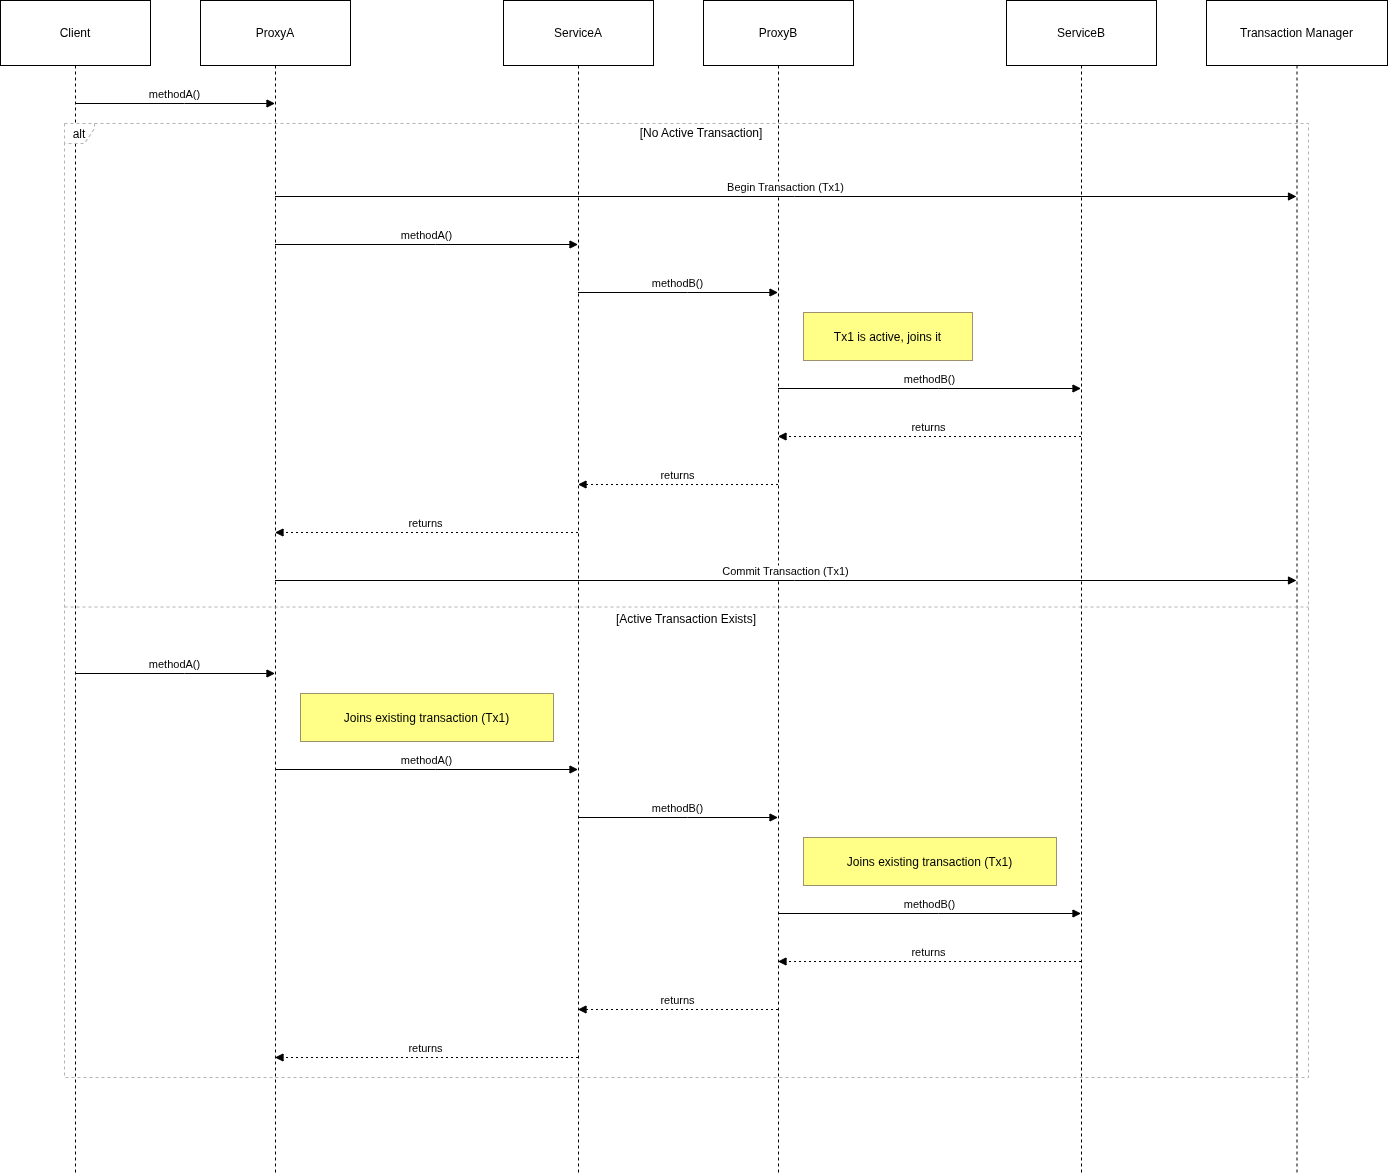

The diagram above was exported from draw.io. Its source (the exported page's mxGraphModel, read from the mxfile embedded in the PNG):
<mxGraphModel dx="1779" dy="702" grid="1" gridSize="10" guides="1" tooltips="1" connect="1" arrows="1" fold="1" page="1" pageScale="1" pageWidth="850" pageHeight="1100" math="0" shadow="0">
  <root>
    <mxCell id="0" />
    <mxCell id="1" parent="0" />
    <mxCell id="CaqcFlqoPvEMPPJJhHW--1" value="Client" style="shape=umlLifeline;perimeter=lifelinePerimeter;whiteSpace=wrap;container=1;dropTarget=0;collapsible=0;recursiveResize=0;outlineConnect=0;portConstraint=eastwest;newEdgeStyle={&quot;edgeStyle&quot;:&quot;elbowEdgeStyle&quot;,&quot;elbow&quot;:&quot;vertical&quot;,&quot;curved&quot;:0,&quot;rounded&quot;:0};size=65;" vertex="1" parent="1">
      <mxGeometry x="20" y="20" width="150" height="1172" as="geometry" />
    </mxCell>
    <mxCell id="CaqcFlqoPvEMPPJJhHW--2" value="ProxyA" style="shape=umlLifeline;perimeter=lifelinePerimeter;whiteSpace=wrap;container=1;dropTarget=0;collapsible=0;recursiveResize=0;outlineConnect=0;portConstraint=eastwest;newEdgeStyle={&quot;edgeStyle&quot;:&quot;elbowEdgeStyle&quot;,&quot;elbow&quot;:&quot;vertical&quot;,&quot;curved&quot;:0,&quot;rounded&quot;:0};size=65;" vertex="1" parent="1">
      <mxGeometry x="220" y="20" width="150" height="1172" as="geometry" />
    </mxCell>
    <mxCell id="CaqcFlqoPvEMPPJJhHW--3" value="ServiceA" style="shape=umlLifeline;perimeter=lifelinePerimeter;whiteSpace=wrap;container=1;dropTarget=0;collapsible=0;recursiveResize=0;outlineConnect=0;portConstraint=eastwest;newEdgeStyle={&quot;edgeStyle&quot;:&quot;elbowEdgeStyle&quot;,&quot;elbow&quot;:&quot;vertical&quot;,&quot;curved&quot;:0,&quot;rounded&quot;:0};size=65;" vertex="1" parent="1">
      <mxGeometry x="523" y="20" width="150" height="1172" as="geometry" />
    </mxCell>
    <mxCell id="CaqcFlqoPvEMPPJJhHW--4" value="ProxyB" style="shape=umlLifeline;perimeter=lifelinePerimeter;whiteSpace=wrap;container=1;dropTarget=0;collapsible=0;recursiveResize=0;outlineConnect=0;portConstraint=eastwest;newEdgeStyle={&quot;edgeStyle&quot;:&quot;elbowEdgeStyle&quot;,&quot;elbow&quot;:&quot;vertical&quot;,&quot;curved&quot;:0,&quot;rounded&quot;:0};size=65;" vertex="1" parent="1">
      <mxGeometry x="723" y="20" width="150" height="1172" as="geometry" />
    </mxCell>
    <mxCell id="CaqcFlqoPvEMPPJJhHW--5" value="ServiceB" style="shape=umlLifeline;perimeter=lifelinePerimeter;whiteSpace=wrap;container=1;dropTarget=0;collapsible=0;recursiveResize=0;outlineConnect=0;portConstraint=eastwest;newEdgeStyle={&quot;edgeStyle&quot;:&quot;elbowEdgeStyle&quot;,&quot;elbow&quot;:&quot;vertical&quot;,&quot;curved&quot;:0,&quot;rounded&quot;:0};size=65;" vertex="1" parent="1">
      <mxGeometry x="1026" y="20" width="150" height="1172" as="geometry" />
    </mxCell>
    <mxCell id="CaqcFlqoPvEMPPJJhHW--6" value="Transaction Manager" style="shape=umlLifeline;perimeter=lifelinePerimeter;whiteSpace=wrap;container=1;dropTarget=0;collapsible=0;recursiveResize=0;outlineConnect=0;portConstraint=eastwest;newEdgeStyle={&quot;edgeStyle&quot;:&quot;elbowEdgeStyle&quot;,&quot;elbow&quot;:&quot;vertical&quot;,&quot;curved&quot;:0,&quot;rounded&quot;:0};size=65;" vertex="1" parent="1">
      <mxGeometry x="1226" y="20" width="181" height="1172" as="geometry" />
    </mxCell>
    <mxCell id="CaqcFlqoPvEMPPJJhHW--7" value="alt" style="shape=umlFrame;dashed=1;pointerEvents=0;dropTarget=0;strokeColor=#B3B3B3;height=20;width=30" vertex="1" parent="1">
      <mxGeometry x="84" y="143" width="1244" height="954" as="geometry" />
    </mxCell>
    <mxCell id="CaqcFlqoPvEMPPJJhHW--8" value="[No Active Transaction]" style="text;strokeColor=none;fillColor=none;align=center;verticalAlign=middle;whiteSpace=wrap;" vertex="1" parent="CaqcFlqoPvEMPPJJhHW--7">
      <mxGeometry x="30" width="1214" height="20" as="geometry" />
    </mxCell>
    <mxCell id="CaqcFlqoPvEMPPJJhHW--9" value="[Active Transaction Exists]" style="shape=line;dashed=1;whiteSpace=wrap;verticalAlign=top;labelPosition=center;verticalLabelPosition=middle;align=center;strokeColor=#B3B3B3;" vertex="1" parent="CaqcFlqoPvEMPPJJhHW--7">
      <mxGeometry y="482" width="1244" height="3" as="geometry" />
    </mxCell>
    <mxCell id="CaqcFlqoPvEMPPJJhHW--10" value="methodA()" style="verticalAlign=bottom;edgeStyle=elbowEdgeStyle;elbow=vertical;curved=0;rounded=0;endArrow=block;" edge="1" parent="1" source="CaqcFlqoPvEMPPJJhHW--1" target="CaqcFlqoPvEMPPJJhHW--2">
      <mxGeometry relative="1" as="geometry">
        <Array as="points">
          <mxPoint x="204" y="123" />
        </Array>
      </mxGeometry>
    </mxCell>
    <mxCell id="CaqcFlqoPvEMPPJJhHW--11" value="Begin Transaction (Tx1)" style="verticalAlign=bottom;edgeStyle=elbowEdgeStyle;elbow=vertical;curved=0;rounded=0;endArrow=block;" edge="1" parent="1" source="CaqcFlqoPvEMPPJJhHW--2" target="CaqcFlqoPvEMPPJJhHW--6">
      <mxGeometry relative="1" as="geometry">
        <Array as="points">
          <mxPoint x="814" y="216" />
        </Array>
      </mxGeometry>
    </mxCell>
    <mxCell id="CaqcFlqoPvEMPPJJhHW--12" value="methodA()" style="verticalAlign=bottom;edgeStyle=elbowEdgeStyle;elbow=vertical;curved=0;rounded=0;endArrow=block;" edge="1" parent="1" source="CaqcFlqoPvEMPPJJhHW--2" target="CaqcFlqoPvEMPPJJhHW--3">
      <mxGeometry relative="1" as="geometry">
        <Array as="points">
          <mxPoint x="455" y="264" />
        </Array>
      </mxGeometry>
    </mxCell>
    <mxCell id="CaqcFlqoPvEMPPJJhHW--13" value="methodB()" style="verticalAlign=bottom;edgeStyle=elbowEdgeStyle;elbow=vertical;curved=0;rounded=0;endArrow=block;" edge="1" parent="1" source="CaqcFlqoPvEMPPJJhHW--3" target="CaqcFlqoPvEMPPJJhHW--4">
      <mxGeometry relative="1" as="geometry">
        <Array as="points">
          <mxPoint x="707" y="312" />
        </Array>
      </mxGeometry>
    </mxCell>
    <mxCell id="CaqcFlqoPvEMPPJJhHW--14" value="methodB()" style="verticalAlign=bottom;edgeStyle=elbowEdgeStyle;elbow=vertical;curved=0;rounded=0;endArrow=block;" edge="1" parent="1" source="CaqcFlqoPvEMPPJJhHW--4" target="CaqcFlqoPvEMPPJJhHW--5">
      <mxGeometry relative="1" as="geometry">
        <Array as="points">
          <mxPoint x="958" y="408" />
        </Array>
      </mxGeometry>
    </mxCell>
    <mxCell id="CaqcFlqoPvEMPPJJhHW--15" value="returns" style="verticalAlign=bottom;edgeStyle=elbowEdgeStyle;elbow=vertical;curved=0;rounded=0;dashed=1;dashPattern=2 3;endArrow=block;" edge="1" parent="1" source="CaqcFlqoPvEMPPJJhHW--5" target="CaqcFlqoPvEMPPJJhHW--4">
      <mxGeometry relative="1" as="geometry">
        <Array as="points">
          <mxPoint x="961" y="456" />
        </Array>
      </mxGeometry>
    </mxCell>
    <mxCell id="CaqcFlqoPvEMPPJJhHW--16" value="returns" style="verticalAlign=bottom;edgeStyle=elbowEdgeStyle;elbow=vertical;curved=0;rounded=0;dashed=1;dashPattern=2 3;endArrow=block;" edge="1" parent="1" source="CaqcFlqoPvEMPPJJhHW--4" target="CaqcFlqoPvEMPPJJhHW--3">
      <mxGeometry relative="1" as="geometry">
        <Array as="points">
          <mxPoint x="710" y="504" />
        </Array>
      </mxGeometry>
    </mxCell>
    <mxCell id="CaqcFlqoPvEMPPJJhHW--17" value="returns" style="verticalAlign=bottom;edgeStyle=elbowEdgeStyle;elbow=vertical;curved=0;rounded=0;dashed=1;dashPattern=2 3;endArrow=block;" edge="1" parent="1" source="CaqcFlqoPvEMPPJJhHW--3" target="CaqcFlqoPvEMPPJJhHW--2">
      <mxGeometry relative="1" as="geometry">
        <Array as="points">
          <mxPoint x="458" y="552" />
        </Array>
      </mxGeometry>
    </mxCell>
    <mxCell id="CaqcFlqoPvEMPPJJhHW--18" value="Commit Transaction (Tx1)" style="verticalAlign=bottom;edgeStyle=elbowEdgeStyle;elbow=vertical;curved=0;rounded=0;endArrow=block;" edge="1" parent="1" source="CaqcFlqoPvEMPPJJhHW--2" target="CaqcFlqoPvEMPPJJhHW--6">
      <mxGeometry relative="1" as="geometry">
        <Array as="points">
          <mxPoint x="814" y="600" />
        </Array>
      </mxGeometry>
    </mxCell>
    <mxCell id="CaqcFlqoPvEMPPJJhHW--19" value="methodA()" style="verticalAlign=bottom;edgeStyle=elbowEdgeStyle;elbow=vertical;curved=0;rounded=0;endArrow=block;" edge="1" parent="1" source="CaqcFlqoPvEMPPJJhHW--1" target="CaqcFlqoPvEMPPJJhHW--2">
      <mxGeometry relative="1" as="geometry">
        <Array as="points">
          <mxPoint x="204" y="693" />
        </Array>
      </mxGeometry>
    </mxCell>
    <mxCell id="CaqcFlqoPvEMPPJJhHW--20" value="methodA()" style="verticalAlign=bottom;edgeStyle=elbowEdgeStyle;elbow=vertical;curved=0;rounded=0;endArrow=block;" edge="1" parent="1" source="CaqcFlqoPvEMPPJJhHW--2" target="CaqcFlqoPvEMPPJJhHW--3">
      <mxGeometry relative="1" as="geometry">
        <Array as="points">
          <mxPoint x="455" y="789" />
        </Array>
      </mxGeometry>
    </mxCell>
    <mxCell id="CaqcFlqoPvEMPPJJhHW--21" value="methodB()" style="verticalAlign=bottom;edgeStyle=elbowEdgeStyle;elbow=vertical;curved=0;rounded=0;endArrow=block;" edge="1" parent="1" source="CaqcFlqoPvEMPPJJhHW--3" target="CaqcFlqoPvEMPPJJhHW--4">
      <mxGeometry relative="1" as="geometry">
        <Array as="points">
          <mxPoint x="707" y="837" />
        </Array>
      </mxGeometry>
    </mxCell>
    <mxCell id="CaqcFlqoPvEMPPJJhHW--22" value="methodB()" style="verticalAlign=bottom;edgeStyle=elbowEdgeStyle;elbow=vertical;curved=0;rounded=0;endArrow=block;" edge="1" parent="1" source="CaqcFlqoPvEMPPJJhHW--4" target="CaqcFlqoPvEMPPJJhHW--5">
      <mxGeometry relative="1" as="geometry">
        <Array as="points">
          <mxPoint x="958" y="933" />
        </Array>
      </mxGeometry>
    </mxCell>
    <mxCell id="CaqcFlqoPvEMPPJJhHW--23" value="returns" style="verticalAlign=bottom;edgeStyle=elbowEdgeStyle;elbow=vertical;curved=0;rounded=0;dashed=1;dashPattern=2 3;endArrow=block;" edge="1" parent="1" source="CaqcFlqoPvEMPPJJhHW--5" target="CaqcFlqoPvEMPPJJhHW--4">
      <mxGeometry relative="1" as="geometry">
        <Array as="points">
          <mxPoint x="961" y="981" />
        </Array>
      </mxGeometry>
    </mxCell>
    <mxCell id="CaqcFlqoPvEMPPJJhHW--24" value="returns" style="verticalAlign=bottom;edgeStyle=elbowEdgeStyle;elbow=vertical;curved=0;rounded=0;dashed=1;dashPattern=2 3;endArrow=block;" edge="1" parent="1" source="CaqcFlqoPvEMPPJJhHW--4" target="CaqcFlqoPvEMPPJJhHW--3">
      <mxGeometry relative="1" as="geometry">
        <Array as="points">
          <mxPoint x="710" y="1029" />
        </Array>
      </mxGeometry>
    </mxCell>
    <mxCell id="CaqcFlqoPvEMPPJJhHW--25" value="returns" style="verticalAlign=bottom;edgeStyle=elbowEdgeStyle;elbow=vertical;curved=0;rounded=0;dashed=1;dashPattern=2 3;endArrow=block;" edge="1" parent="1" source="CaqcFlqoPvEMPPJJhHW--3" target="CaqcFlqoPvEMPPJJhHW--2">
      <mxGeometry relative="1" as="geometry">
        <Array as="points">
          <mxPoint x="458" y="1077" />
        </Array>
      </mxGeometry>
    </mxCell>
    <mxCell id="CaqcFlqoPvEMPPJJhHW--26" value="Tx1 is active, joins it" style="fillColor=#ffff88;strokeColor=#9E916F;" vertex="1" parent="1">
      <mxGeometry x="823" y="332" width="169" height="48" as="geometry" />
    </mxCell>
    <mxCell id="CaqcFlqoPvEMPPJJhHW--27" value="Joins existing transaction (Tx1)" style="fillColor=#ffff88;strokeColor=#9E916F;" vertex="1" parent="1">
      <mxGeometry x="320" y="713" width="253" height="48" as="geometry" />
    </mxCell>
    <mxCell id="CaqcFlqoPvEMPPJJhHW--28" value="Joins existing transaction (Tx1)" style="fillColor=#ffff88;strokeColor=#9E916F;" vertex="1" parent="1">
      <mxGeometry x="823" y="857" width="253" height="48" as="geometry" />
    </mxCell>
  </root>
</mxGraphModel>